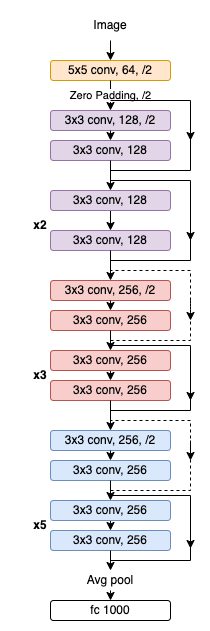

The diagram above was exported from draw.io. Its source (the exported page's mxGraphModel, read from the mxfile embedded in the PNG):
<mxGraphModel dx="1183" dy="691" grid="1" gridSize="10" guides="1" tooltips="1" connect="1" arrows="1" fold="1" page="1" pageScale="1" pageWidth="850" pageHeight="1100" math="0" shadow="0">
  <root>
    <mxCell id="0" />
    <mxCell id="1" parent="0" />
    <mxCell id="rP2d4X_qvvYA007QreWJ-1" value="5x5 conv, 64, /2" style="rounded=1;whiteSpace=wrap;html=1;fillColor=#ffe6cc;strokeColor=#d79b00;" parent="1" vertex="1">
      <mxGeometry x="220" y="140" width="120" height="20" as="geometry" />
    </mxCell>
    <mxCell id="rP2d4X_qvvYA007QreWJ-2" value="Image" style="text;html=1;strokeColor=none;fillColor=none;align=center;verticalAlign=middle;whiteSpace=wrap;rounded=0;" parent="1" vertex="1">
      <mxGeometry x="240" y="90" width="80" height="30" as="geometry" />
    </mxCell>
    <mxCell id="rP2d4X_qvvYA007QreWJ-3" value="" style="endArrow=classic;html=1;rounded=0;exitX=0.5;exitY=1;exitDx=0;exitDy=0;" parent="1" source="rP2d4X_qvvYA007QreWJ-2" edge="1">
      <mxGeometry width="50" height="50" relative="1" as="geometry">
        <mxPoint x="220" y="390" as="sourcePoint" />
        <mxPoint x="280" y="140" as="targetPoint" />
      </mxGeometry>
    </mxCell>
    <mxCell id="rP2d4X_qvvYA007QreWJ-4" value="Zero Padding, /2" style="endArrow=classic;html=1;rounded=0;exitX=0.5;exitY=1;exitDx=0;exitDy=0;entryX=0.5;entryY=0;entryDx=0;entryDy=0;" parent="1" source="rP2d4X_qvvYA007QreWJ-1" target="rP2d4X_qvvYA007QreWJ-6" edge="1">
      <mxGeometry width="50" height="50" relative="1" as="geometry">
        <mxPoint x="220" y="350" as="sourcePoint" />
        <mxPoint x="280" y="200" as="targetPoint" />
      </mxGeometry>
    </mxCell>
    <mxCell id="rP2d4X_qvvYA007QreWJ-6" value="3x3 conv, 128, /2" style="rounded=1;whiteSpace=wrap;html=1;fillColor=#e1d5e7;strokeColor=#9673a6;" parent="1" vertex="1">
      <mxGeometry x="220" y="190" width="120" height="20" as="geometry" />
    </mxCell>
    <mxCell id="rP2d4X_qvvYA007QreWJ-7" value="" style="endArrow=classic;html=1;rounded=0;exitX=0.5;exitY=1;exitDx=0;exitDy=0;entryX=0.5;entryY=0;entryDx=0;entryDy=0;" parent="1" source="rP2d4X_qvvYA007QreWJ-6" target="rP2d4X_qvvYA007QreWJ-8" edge="1">
      <mxGeometry width="50" height="50" relative="1" as="geometry">
        <mxPoint x="220" y="350" as="sourcePoint" />
        <mxPoint x="280" y="230" as="targetPoint" />
      </mxGeometry>
    </mxCell>
    <mxCell id="rP2d4X_qvvYA007QreWJ-8" value="3x3 conv, 128" style="rounded=1;whiteSpace=wrap;html=1;fillColor=#e1d5e7;strokeColor=#9673a6;" parent="1" vertex="1">
      <mxGeometry x="220" y="220" width="120" height="20" as="geometry" />
    </mxCell>
    <mxCell id="rP2d4X_qvvYA007QreWJ-9" value="" style="endArrow=classic;html=1;rounded=0;exitX=0.5;exitY=1;exitDx=0;exitDy=0;entryX=0.5;entryY=0;entryDx=0;entryDy=0;" parent="1" source="rP2d4X_qvvYA007QreWJ-10" target="rP2d4X_qvvYA007QreWJ-12" edge="1">
      <mxGeometry width="50" height="50" relative="1" as="geometry">
        <mxPoint x="160" y="297" as="sourcePoint" />
        <mxPoint x="160" y="325" as="targetPoint" />
      </mxGeometry>
    </mxCell>
    <mxCell id="rP2d4X_qvvYA007QreWJ-10" value="3x3 conv, 128" style="rounded=1;whiteSpace=wrap;html=1;fillColor=#e1d5e7;strokeColor=#9673a6;" parent="1" vertex="1">
      <mxGeometry x="220" y="270" width="120" height="20" as="geometry" />
    </mxCell>
    <mxCell id="rP2d4X_qvvYA007QreWJ-11" value="" style="endArrow=classic;html=1;rounded=0;exitX=0.5;exitY=1;exitDx=0;exitDy=0;entryX=0.5;entryY=0;entryDx=0;entryDy=0;" parent="1" source="rP2d4X_qvvYA007QreWJ-8" target="rP2d4X_qvvYA007QreWJ-10" edge="1">
      <mxGeometry width="50" height="50" relative="1" as="geometry">
        <mxPoint x="300" y="260" as="sourcePoint" />
        <mxPoint x="300" y="280" as="targetPoint" />
        <Array as="points" />
      </mxGeometry>
    </mxCell>
    <mxCell id="rP2d4X_qvvYA007QreWJ-12" value="3x3 conv, 128" style="rounded=1;whiteSpace=wrap;html=1;fillColor=#e1d5e7;strokeColor=#9673a6;" parent="1" vertex="1">
      <mxGeometry x="220" y="310" width="120" height="20" as="geometry" />
    </mxCell>
    <mxCell id="rP2d4X_qvvYA007QreWJ-17" value="3x3 conv, 256, /2" style="rounded=1;whiteSpace=wrap;html=1;fillColor=#f8cecc;strokeColor=#b85450;" parent="1" vertex="1">
      <mxGeometry x="220" y="360" width="120" height="20" as="geometry" />
    </mxCell>
    <mxCell id="rP2d4X_qvvYA007QreWJ-18" value="" style="endArrow=classic;html=1;rounded=0;exitX=0.5;exitY=1;exitDx=0;exitDy=0;fillColor=#f8cecc;strokeColor=#000000;entryX=0.5;entryY=0;entryDx=0;entryDy=0;" parent="1" source="rP2d4X_qvvYA007QreWJ-17" target="rP2d4X_qvvYA007QreWJ-19" edge="1">
      <mxGeometry width="50" height="50" relative="1" as="geometry">
        <mxPoint x="220" y="545" as="sourcePoint" />
        <mxPoint x="280" y="425" as="targetPoint" />
      </mxGeometry>
    </mxCell>
    <mxCell id="rP2d4X_qvvYA007QreWJ-19" value="3x3 conv, 256" style="rounded=1;whiteSpace=wrap;html=1;fillColor=#f8cecc;strokeColor=#b85450;" parent="1" vertex="1">
      <mxGeometry x="220" y="390" width="120" height="20" as="geometry" />
    </mxCell>
    <mxCell id="rP2d4X_qvvYA007QreWJ-20" value="" style="endArrow=classic;html=1;rounded=0;exitX=0.5;exitY=1;exitDx=0;exitDy=0;entryX=0.5;entryY=0;entryDx=0;entryDy=0;fillColor=#f8cecc;strokeColor=#000000;" parent="1" source="rP2d4X_qvvYA007QreWJ-21" target="rP2d4X_qvvYA007QreWJ-23" edge="1">
      <mxGeometry width="50" height="50" relative="1" as="geometry">
        <mxPoint x="160" y="445" as="sourcePoint" />
        <mxPoint x="160" y="473" as="targetPoint" />
      </mxGeometry>
    </mxCell>
    <mxCell id="rP2d4X_qvvYA007QreWJ-21" value="3x3 conv, 256" style="rounded=1;whiteSpace=wrap;html=1;fillColor=#f8cecc;strokeColor=#b85450;" parent="1" vertex="1">
      <mxGeometry x="220" y="430" width="120" height="20" as="geometry" />
    </mxCell>
    <mxCell id="rP2d4X_qvvYA007QreWJ-22" value="" style="endArrow=classic;html=1;rounded=0;exitX=0.5;exitY=1;exitDx=0;exitDy=0;entryX=0.5;entryY=0;entryDx=0;entryDy=0;fillColor=#f8cecc;strokeColor=#000000;" parent="1" source="rP2d4X_qvvYA007QreWJ-19" target="rP2d4X_qvvYA007QreWJ-21" edge="1">
      <mxGeometry width="50" height="50" relative="1" as="geometry">
        <mxPoint x="300" y="455" as="sourcePoint" />
        <mxPoint x="300" y="475" as="targetPoint" />
        <Array as="points" />
      </mxGeometry>
    </mxCell>
    <mxCell id="rP2d4X_qvvYA007QreWJ-23" value="3x3 conv, 256" style="rounded=1;whiteSpace=wrap;html=1;fillColor=#f8cecc;strokeColor=#b85450;" parent="1" vertex="1">
      <mxGeometry x="220" y="460" width="120" height="20" as="geometry" />
    </mxCell>
    <mxCell id="rP2d4X_qvvYA007QreWJ-24" value="" style="endArrow=classic;html=1;rounded=0;exitX=0.5;exitY=1;exitDx=0;exitDy=0;fillColor=#f8cecc;strokeColor=#000000;entryX=0.5;entryY=0;entryDx=0;entryDy=0;" parent="1" source="rP2d4X_qvvYA007QreWJ-23" target="rP2d4X_qvvYA007QreWJ-36" edge="1">
      <mxGeometry width="50" height="50" relative="1" as="geometry">
        <mxPoint x="290" y="655" as="sourcePoint" />
        <mxPoint x="280" y="520" as="targetPoint" />
      </mxGeometry>
    </mxCell>
    <mxCell id="rP2d4X_qvvYA007QreWJ-36" value="3x3 conv, 256, /2" style="rounded=1;whiteSpace=wrap;html=1;fillColor=#dae8fc;strokeColor=#6c8ebf;" parent="1" vertex="1">
      <mxGeometry x="220" y="510" width="120" height="20" as="geometry" />
    </mxCell>
    <mxCell id="rP2d4X_qvvYA007QreWJ-37" value="" style="endArrow=classic;html=1;rounded=0;exitX=0.5;exitY=1;exitDx=0;exitDy=0;fillColor=#f8cecc;strokeColor=#000000;entryX=0.5;entryY=0;entryDx=0;entryDy=0;" parent="1" source="rP2d4X_qvvYA007QreWJ-36" target="rP2d4X_qvvYA007QreWJ-38" edge="1">
      <mxGeometry width="50" height="50" relative="1" as="geometry">
        <mxPoint x="220" y="790" as="sourcePoint" />
        <mxPoint x="280" y="670" as="targetPoint" />
      </mxGeometry>
    </mxCell>
    <mxCell id="rP2d4X_qvvYA007QreWJ-38" value="3x3 conv, 256" style="rounded=1;whiteSpace=wrap;html=1;fillColor=#dae8fc;strokeColor=#6c8ebf;" parent="1" vertex="1">
      <mxGeometry x="220" y="540" width="120" height="20" as="geometry" />
    </mxCell>
    <mxCell id="rP2d4X_qvvYA007QreWJ-39" value="" style="endArrow=classic;html=1;rounded=0;exitX=0.5;exitY=1;exitDx=0;exitDy=0;entryX=0.5;entryY=0;entryDx=0;entryDy=0;fillColor=#f8cecc;strokeColor=#000000;" parent="1" source="rP2d4X_qvvYA007QreWJ-40" target="rP2d4X_qvvYA007QreWJ-42" edge="1">
      <mxGeometry width="50" height="50" relative="1" as="geometry">
        <mxPoint x="160" y="690" as="sourcePoint" />
        <mxPoint x="160" y="718" as="targetPoint" />
      </mxGeometry>
    </mxCell>
    <mxCell id="rP2d4X_qvvYA007QreWJ-40" value="3x3 conv, 256" style="rounded=1;whiteSpace=wrap;html=1;fillColor=#dae8fc;strokeColor=#6c8ebf;" parent="1" vertex="1">
      <mxGeometry x="220" y="580" width="120" height="20" as="geometry" />
    </mxCell>
    <mxCell id="rP2d4X_qvvYA007QreWJ-41" value="" style="endArrow=classic;html=1;rounded=0;exitX=0.5;exitY=1;exitDx=0;exitDy=0;entryX=0.5;entryY=0;entryDx=0;entryDy=0;fillColor=#f8cecc;strokeColor=#000000;" parent="1" source="rP2d4X_qvvYA007QreWJ-38" target="rP2d4X_qvvYA007QreWJ-40" edge="1">
      <mxGeometry width="50" height="50" relative="1" as="geometry">
        <mxPoint x="300" y="700" as="sourcePoint" />
        <mxPoint x="300" y="720" as="targetPoint" />
        <Array as="points" />
      </mxGeometry>
    </mxCell>
    <mxCell id="rP2d4X_qvvYA007QreWJ-42" value="3x3 conv, 256" style="rounded=1;whiteSpace=wrap;html=1;fillColor=#dae8fc;strokeColor=#6c8ebf;" parent="1" vertex="1">
      <mxGeometry x="220" y="610" width="120" height="20" as="geometry" />
    </mxCell>
    <mxCell id="rP2d4X_qvvYA007QreWJ-43" value="" style="endArrow=classic;html=1;rounded=0;exitX=0.5;exitY=1;exitDx=0;exitDy=0;fillColor=#f8cecc;strokeColor=#000000;entryX=0.5;entryY=0;entryDx=0;entryDy=0;" parent="1" source="rP2d4X_qvvYA007QreWJ-42" target="rP2d4X_qvvYA007QreWJ-75" edge="1">
      <mxGeometry width="50" height="50" relative="1" as="geometry">
        <mxPoint x="290" y="900" as="sourcePoint" />
        <mxPoint x="280" y="660" as="targetPoint" />
      </mxGeometry>
    </mxCell>
    <mxCell id="rP2d4X_qvvYA007QreWJ-51" value="" style="endArrow=classic;html=1;rounded=0;strokeColor=#000000;exitX=0.5;exitY=1;exitDx=0;exitDy=0;entryX=0.5;entryY=0;entryDx=0;entryDy=0;" parent="1" source="rP2d4X_qvvYA007QreWJ-12" target="rP2d4X_qvvYA007QreWJ-17" edge="1">
      <mxGeometry width="50" height="50" relative="1" as="geometry">
        <mxPoint x="280" y="365" as="sourcePoint" />
        <mxPoint x="510" y="425" as="targetPoint" />
      </mxGeometry>
    </mxCell>
    <mxCell id="rP2d4X_qvvYA007QreWJ-63" value="" style="endArrow=none;html=1;rounded=0;strokeColor=#000000;" parent="1" edge="1">
      <mxGeometry width="50" height="50" relative="1" as="geometry">
        <mxPoint x="280" y="250" as="sourcePoint" />
        <mxPoint x="280" y="180" as="targetPoint" />
        <Array as="points">
          <mxPoint x="360" y="250" />
          <mxPoint x="360" y="210" />
          <mxPoint x="360" y="180" />
        </Array>
      </mxGeometry>
    </mxCell>
    <mxCell id="rP2d4X_qvvYA007QreWJ-64" value="" style="endArrow=none;html=1;rounded=0;strokeColor=#000000;" parent="1" edge="1">
      <mxGeometry width="50" height="50" relative="1" as="geometry">
        <mxPoint x="280" y="260" as="sourcePoint" />
        <mxPoint x="280" y="340" as="targetPoint" />
        <Array as="points">
          <mxPoint x="360" y="260" />
          <mxPoint x="360" y="340" />
        </Array>
      </mxGeometry>
    </mxCell>
    <mxCell id="rP2d4X_qvvYA007QreWJ-66" value="" style="endArrow=none;html=1;rounded=0;strokeColor=#000000;dashed=1;" parent="1" edge="1">
      <mxGeometry width="50" height="50" relative="1" as="geometry">
        <mxPoint x="280" y="420" as="sourcePoint" />
        <mxPoint x="280" y="350" as="targetPoint" />
        <Array as="points">
          <mxPoint x="360" y="420" />
          <mxPoint x="360" y="380" />
          <mxPoint x="360" y="350" />
        </Array>
      </mxGeometry>
    </mxCell>
    <mxCell id="rP2d4X_qvvYA007QreWJ-67" value="" style="endArrow=none;html=1;rounded=0;strokeColor=#000000;" parent="1" edge="1">
      <mxGeometry width="50" height="50" relative="1" as="geometry">
        <mxPoint x="280" y="425" as="sourcePoint" />
        <mxPoint x="280" y="490" as="targetPoint" />
        <Array as="points">
          <mxPoint x="360" y="425" />
          <mxPoint x="360" y="490" />
        </Array>
      </mxGeometry>
    </mxCell>
    <mxCell id="rP2d4X_qvvYA007QreWJ-72" value="" style="endArrow=none;html=1;rounded=0;strokeColor=#000000;dashed=1;" parent="1" edge="1">
      <mxGeometry width="50" height="50" relative="1" as="geometry">
        <mxPoint x="280" y="570" as="sourcePoint" />
        <mxPoint x="280" y="500" as="targetPoint" />
        <Array as="points">
          <mxPoint x="360" y="570" />
          <mxPoint x="360" y="530" />
          <mxPoint x="360" y="500" />
        </Array>
      </mxGeometry>
    </mxCell>
    <mxCell id="rP2d4X_qvvYA007QreWJ-73" value="" style="endArrow=none;html=1;rounded=0;strokeColor=#000000;" parent="1" edge="1">
      <mxGeometry width="50" height="50" relative="1" as="geometry">
        <mxPoint x="280" y="575" as="sourcePoint" />
        <mxPoint x="280" y="640" as="targetPoint" />
        <Array as="points">
          <mxPoint x="360" y="575" />
          <mxPoint x="360" y="640" />
        </Array>
      </mxGeometry>
    </mxCell>
    <mxCell id="rP2d4X_qvvYA007QreWJ-75" value="Avg pool" style="text;html=1;strokeColor=none;fillColor=none;align=center;verticalAlign=middle;whiteSpace=wrap;rounded=0;" parent="1" vertex="1">
      <mxGeometry x="220" y="650" width="120" height="20" as="geometry" />
    </mxCell>
    <mxCell id="rP2d4X_qvvYA007QreWJ-76" value="fc 1000" style="rounded=1;whiteSpace=wrap;html=1;" parent="1" vertex="1">
      <mxGeometry x="220" y="680" width="120" height="20" as="geometry" />
    </mxCell>
    <mxCell id="rP2d4X_qvvYA007QreWJ-77" value="" style="endArrow=classic;html=1;rounded=0;dashed=1;strokeColor=#000000;exitX=0.5;exitY=1;exitDx=0;exitDy=0;entryX=0.5;entryY=0;entryDx=0;entryDy=0;" parent="1" source="rP2d4X_qvvYA007QreWJ-75" target="rP2d4X_qvvYA007QreWJ-76" edge="1">
      <mxGeometry width="50" height="50" relative="1" as="geometry">
        <mxPoint x="200" y="640" as="sourcePoint" />
        <mxPoint x="250" y="590" as="targetPoint" />
      </mxGeometry>
    </mxCell>
    <mxCell id="rP2d4X_qvvYA007QreWJ-78" value="" style="endArrow=classic;html=1;rounded=0;strokeColor=#000000;" parent="1" edge="1">
      <mxGeometry width="50" height="50" relative="1" as="geometry">
        <mxPoint x="360" y="190" as="sourcePoint" />
        <mxPoint x="360" y="220" as="targetPoint" />
      </mxGeometry>
    </mxCell>
    <mxCell id="rP2d4X_qvvYA007QreWJ-79" value="" style="endArrow=classic;html=1;rounded=0;strokeColor=#000000;" parent="1" edge="1">
      <mxGeometry width="50" height="50" relative="1" as="geometry">
        <mxPoint x="360" y="300" as="sourcePoint" />
        <mxPoint x="360" y="320" as="targetPoint" />
      </mxGeometry>
    </mxCell>
    <mxCell id="rP2d4X_qvvYA007QreWJ-80" value="" style="endArrow=classic;html=1;rounded=0;strokeColor=#000000;dashed=1;" parent="1" edge="1">
      <mxGeometry width="50" height="50" relative="1" as="geometry">
        <mxPoint x="360" y="380" as="sourcePoint" />
        <mxPoint x="360" y="400" as="targetPoint" />
      </mxGeometry>
    </mxCell>
    <mxCell id="rP2d4X_qvvYA007QreWJ-81" value="" style="endArrow=classic;html=1;rounded=0;strokeColor=#000000;" parent="1" edge="1">
      <mxGeometry width="50" height="50" relative="1" as="geometry">
        <mxPoint x="360" y="460" as="sourcePoint" />
        <mxPoint x="360" y="480" as="targetPoint" />
      </mxGeometry>
    </mxCell>
    <mxCell id="rP2d4X_qvvYA007QreWJ-82" value="" style="endArrow=classic;html=1;rounded=0;strokeColor=#000000;" parent="1" edge="1">
      <mxGeometry width="50" height="50" relative="1" as="geometry">
        <mxPoint x="360" y="520" as="sourcePoint" />
        <mxPoint x="360" y="540" as="targetPoint" />
      </mxGeometry>
    </mxCell>
    <mxCell id="rP2d4X_qvvYA007QreWJ-83" value="" style="endArrow=classic;html=1;rounded=0;strokeColor=#000000;" parent="1" edge="1">
      <mxGeometry width="50" height="50" relative="1" as="geometry">
        <mxPoint x="360" y="608" as="sourcePoint" />
        <mxPoint x="360" y="628" as="targetPoint" />
      </mxGeometry>
    </mxCell>
    <mxCell id="qV3LNE7f45tVO0qInq1--2" value="x2" style="text;html=1;strokeColor=none;fillColor=none;align=center;verticalAlign=middle;whiteSpace=wrap;rounded=0;fontStyle=1" vertex="1" parent="1">
      <mxGeometry x="180" y="290" width="60" height="30" as="geometry" />
    </mxCell>
    <mxCell id="qV3LNE7f45tVO0qInq1--3" value="x3" style="text;html=1;strokeColor=none;fillColor=none;align=center;verticalAlign=middle;whiteSpace=wrap;rounded=0;fontStyle=1" vertex="1" parent="1">
      <mxGeometry x="180" y="440" width="60" height="30" as="geometry" />
    </mxCell>
    <mxCell id="qV3LNE7f45tVO0qInq1--4" value="x5" style="text;html=1;strokeColor=none;fillColor=none;align=center;verticalAlign=middle;whiteSpace=wrap;rounded=0;fontStyle=1" vertex="1" parent="1">
      <mxGeometry x="180" y="590" width="60" height="30" as="geometry" />
    </mxCell>
  </root>
</mxGraphModel>